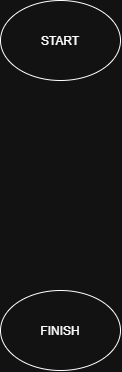

The diagram above was exported from draw.io. Its source (the exported page's mxGraphModel, read from the mxfile embedded in the PNG):
<mxGraphModel dx="1027" dy="564" grid="1" gridSize="10" guides="1" tooltips="1" connect="1" arrows="1" fold="1" page="1" pageScale="1" pageWidth="850" pageHeight="1100" math="0" shadow="0">
  <root>
    <mxCell id="0" />
    <mxCell id="1" parent="0" />
    <mxCell id="ej7FcBdjOBubI70ZV_Dh-1" parent="1" style="ellipse;whiteSpace=wrap;html=1;shapeInside=1;" value="START" vertex="1">
      <mxGeometry height="80" width="120" x="330" y="90" as="geometry" />
    </mxCell>
    <mxCell id="ej7FcBdjOBubI70ZV_Dh-2" parent="1" style="ellipse;whiteSpace=wrap;html=1;shapeInside=1;" value="FINISH" vertex="1">
      <mxGeometry height="80" width="120" x="330" y="380" as="geometry" />
    </mxCell>
  </root>
</mxGraphModel>